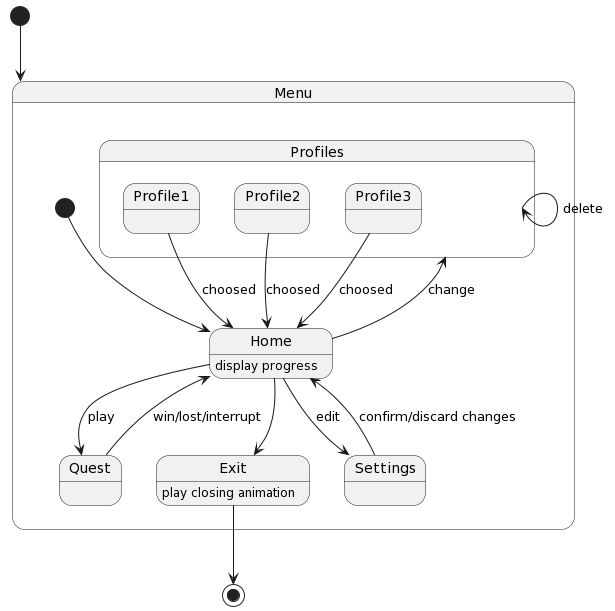

The diagram above was rendered by PlantUML. Its source (embedded in the PNG):
@startuml
[*] --> Menu

state Menu {
    [*] --> Home 
    Home : display progress
    Home --> Quest : play
    Home --> Settings : edit
    Home --> Profiles : change
    Home --> Exit

    Exit : play closing animation

    Quest --> Home : win/lost/interrupt
    Settings --> Home : confirm/discard changes
}

state Profiles {
    Profile1 --> Home : choosed
    Profile2 --> Home : choosed
    Profile3 --> Home : choosed
}

Profiles --> Profiles : delete

Exit --> [*]
@enduml